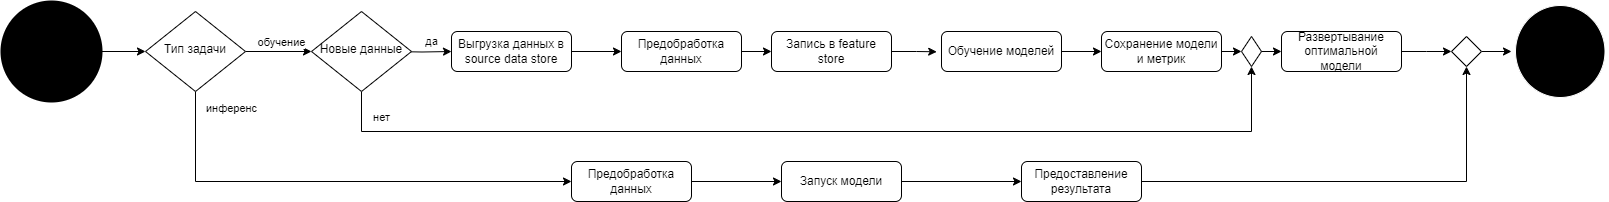

The diagram above was exported from draw.io. Its source (the exported page's mxGraphModel, read from the mxfile embedded in the PNG):
<mxGraphModel dx="1562" dy="879" grid="1" gridSize="10" guides="1" tooltips="1" connect="1" arrows="1" fold="1" page="1" pageScale="1" pageWidth="827" pageHeight="1169" math="0" shadow="0">
  <root>
    <mxCell id="WIyWlLk6GJQsqaUBKTNV-0" />
    <mxCell id="WIyWlLk6GJQsqaUBKTNV-1" parent="WIyWlLk6GJQsqaUBKTNV-0" />
    <mxCell id="m3WnHlsH0RquivbfJJxf-20" style="edgeStyle=orthogonalEdgeStyle;rounded=0;orthogonalLoop=1;jettySize=auto;html=1;exitX=1;exitY=0.5;exitDx=0;exitDy=0;entryX=0;entryY=0.5;entryDx=0;entryDy=0;" parent="WIyWlLk6GJQsqaUBKTNV-1" source="WIyWlLk6GJQsqaUBKTNV-7" target="m3WnHlsH0RquivbfJJxf-7" edge="1">
      <mxGeometry relative="1" as="geometry" />
    </mxCell>
    <mxCell id="WIyWlLk6GJQsqaUBKTNV-7" value="Выгрузка данных в source data store" style="rounded=1;whiteSpace=wrap;html=1;fontSize=12;glass=0;strokeWidth=1;shadow=0;" parent="WIyWlLk6GJQsqaUBKTNV-1" vertex="1">
      <mxGeometry x="620" y="80" width="120" height="40" as="geometry" />
    </mxCell>
    <mxCell id="m3WnHlsH0RquivbfJJxf-4" value="обучение" style="edgeStyle=orthogonalEdgeStyle;rounded=0;orthogonalLoop=1;jettySize=auto;html=1;entryX=0;entryY=0.5;entryDx=0;entryDy=0;verticalAlign=bottom;" parent="WIyWlLk6GJQsqaUBKTNV-1" source="WIyWlLk6GJQsqaUBKTNV-10" target="m3WnHlsH0RquivbfJJxf-18" edge="1">
      <mxGeometry x="0.0909" relative="1" as="geometry">
        <mxPoint x="460" y="100" as="targetPoint" />
        <mxPoint as="offset" />
      </mxGeometry>
    </mxCell>
    <mxCell id="m3WnHlsH0RquivbfJJxf-13" value="инференс" style="edgeStyle=orthogonalEdgeStyle;rounded=0;orthogonalLoop=1;jettySize=auto;html=1;" parent="WIyWlLk6GJQsqaUBKTNV-1" source="WIyWlLk6GJQsqaUBKTNV-10" edge="1">
      <mxGeometry x="-0.9254" y="36" relative="1" as="geometry">
        <mxPoint x="740" y="230" as="targetPoint" />
        <Array as="points">
          <mxPoint x="364" y="230" />
        </Array>
        <mxPoint as="offset" />
      </mxGeometry>
    </mxCell>
    <mxCell id="WIyWlLk6GJQsqaUBKTNV-10" value="Тип задачи" style="rhombus;whiteSpace=wrap;html=1;shadow=0;fontFamily=Helvetica;fontSize=12;align=center;strokeWidth=1;spacing=6;spacingTop=-4;" parent="WIyWlLk6GJQsqaUBKTNV-1" vertex="1">
      <mxGeometry x="314" y="60" width="100" height="80" as="geometry" />
    </mxCell>
    <mxCell id="m3WnHlsH0RquivbfJJxf-32" style="edgeStyle=orthogonalEdgeStyle;rounded=0;orthogonalLoop=1;jettySize=auto;html=1;" parent="WIyWlLk6GJQsqaUBKTNV-1" source="WIyWlLk6GJQsqaUBKTNV-12" target="m3WnHlsH0RquivbfJJxf-30" edge="1">
      <mxGeometry relative="1" as="geometry" />
    </mxCell>
    <mxCell id="WIyWlLk6GJQsqaUBKTNV-12" value="Предобработка данных" style="rounded=1;whiteSpace=wrap;html=1;fontSize=12;glass=0;strokeWidth=1;shadow=0;" parent="WIyWlLk6GJQsqaUBKTNV-1" vertex="1">
      <mxGeometry x="740" y="210" width="120" height="40" as="geometry" />
    </mxCell>
    <mxCell id="m3WnHlsH0RquivbfJJxf-1" style="edgeStyle=orthogonalEdgeStyle;rounded=0;orthogonalLoop=1;jettySize=auto;html=1;entryX=0;entryY=0.5;entryDx=0;entryDy=0;" parent="WIyWlLk6GJQsqaUBKTNV-1" source="m3WnHlsH0RquivbfJJxf-0" target="WIyWlLk6GJQsqaUBKTNV-10" edge="1">
      <mxGeometry relative="1" as="geometry">
        <mxPoint x="170" y="100" as="targetPoint" />
      </mxGeometry>
    </mxCell>
    <mxCell id="m3WnHlsH0RquivbfJJxf-0" value="" style="strokeWidth=2;html=1;shape=mxgraph.flowchart.start_2;whiteSpace=wrap;fillColor=#000000;" parent="WIyWlLk6GJQsqaUBKTNV-1" vertex="1">
      <mxGeometry x="170" y="50" width="100" height="100" as="geometry" />
    </mxCell>
    <mxCell id="m3WnHlsH0RquivbfJJxf-15" value="да" style="edgeStyle=orthogonalEdgeStyle;rounded=0;orthogonalLoop=1;jettySize=auto;html=1;exitX=1;exitY=0.5;exitDx=0;exitDy=0;entryX=0;entryY=0.5;entryDx=0;entryDy=0;" parent="WIyWlLk6GJQsqaUBKTNV-1" target="WIyWlLk6GJQsqaUBKTNV-7" edge="1">
      <mxGeometry x="0.3389" y="10" relative="1" as="geometry">
        <mxPoint x="560" y="100" as="sourcePoint" />
        <mxPoint as="offset" />
      </mxGeometry>
    </mxCell>
    <mxCell id="m3WnHlsH0RquivbfJJxf-5" value="" style="ellipse;html=1;shape=endState;fillColor=#000000;strokeColor=#FFFFFF;" parent="WIyWlLk6GJQsqaUBKTNV-1" vertex="1">
      <mxGeometry x="1680" y="50" width="97.5" height="100" as="geometry" />
    </mxCell>
    <mxCell id="m3WnHlsH0RquivbfJJxf-21" style="edgeStyle=orthogonalEdgeStyle;rounded=0;orthogonalLoop=1;jettySize=auto;html=1;entryX=0;entryY=0.5;entryDx=0;entryDy=0;" parent="WIyWlLk6GJQsqaUBKTNV-1" source="m3WnHlsH0RquivbfJJxf-7" target="m3WnHlsH0RquivbfJJxf-9" edge="1">
      <mxGeometry relative="1" as="geometry" />
    </mxCell>
    <mxCell id="m3WnHlsH0RquivbfJJxf-7" value="Предобработка данных" style="rounded=1;whiteSpace=wrap;html=1;fontSize=12;glass=0;strokeWidth=1;shadow=0;" parent="WIyWlLk6GJQsqaUBKTNV-1" vertex="1">
      <mxGeometry x="790" y="80" width="120" height="40" as="geometry" />
    </mxCell>
    <mxCell id="m3WnHlsH0RquivbfJJxf-23" style="edgeStyle=orthogonalEdgeStyle;rounded=0;orthogonalLoop=1;jettySize=auto;html=1;entryX=-0.04;entryY=0.507;entryDx=0;entryDy=0;entryPerimeter=0;" parent="WIyWlLk6GJQsqaUBKTNV-1" source="m3WnHlsH0RquivbfJJxf-9" target="m3WnHlsH0RquivbfJJxf-22" edge="1">
      <mxGeometry relative="1" as="geometry" />
    </mxCell>
    <mxCell id="m3WnHlsH0RquivbfJJxf-9" value="Запись в feature store" style="rounded=1;whiteSpace=wrap;html=1;fontSize=12;glass=0;strokeWidth=1;shadow=0;" parent="WIyWlLk6GJQsqaUBKTNV-1" vertex="1">
      <mxGeometry x="940" y="80" width="120" height="40" as="geometry" />
    </mxCell>
    <mxCell id="m3WnHlsH0RquivbfJJxf-37" value="нет" style="edgeStyle=orthogonalEdgeStyle;rounded=0;orthogonalLoop=1;jettySize=auto;html=1;exitX=0.5;exitY=1;exitDx=0;exitDy=0;entryX=0.5;entryY=1;entryDx=0;entryDy=0;" parent="WIyWlLk6GJQsqaUBKTNV-1" source="m3WnHlsH0RquivbfJJxf-18" target="sUtNlQ-Y8k6wk9oWnuGr-2" edge="1">
      <mxGeometry x="-0.9474" y="20" relative="1" as="geometry">
        <mxPoint x="1380" y="160" as="targetPoint" />
        <mxPoint x="520" y="160" as="sourcePoint" />
        <Array as="points">
          <mxPoint x="530" y="180" />
          <mxPoint x="1420" y="180" />
        </Array>
        <mxPoint as="offset" />
      </mxGeometry>
    </mxCell>
    <mxCell id="m3WnHlsH0RquivbfJJxf-18" value="Новые данные" style="rhombus;whiteSpace=wrap;html=1;shadow=0;fontFamily=Helvetica;fontSize=12;align=center;strokeWidth=1;spacing=6;spacingTop=-4;" parent="WIyWlLk6GJQsqaUBKTNV-1" vertex="1">
      <mxGeometry x="480" y="60" width="100" height="80" as="geometry" />
    </mxCell>
    <mxCell id="m3WnHlsH0RquivbfJJxf-26" style="edgeStyle=orthogonalEdgeStyle;rounded=0;orthogonalLoop=1;jettySize=auto;html=1;entryX=0;entryY=0.5;entryDx=0;entryDy=0;" parent="WIyWlLk6GJQsqaUBKTNV-1" source="m3WnHlsH0RquivbfJJxf-22" target="m3WnHlsH0RquivbfJJxf-25" edge="1">
      <mxGeometry relative="1" as="geometry">
        <mxPoint x="1260" y="100" as="targetPoint" />
      </mxGeometry>
    </mxCell>
    <mxCell id="m3WnHlsH0RquivbfJJxf-22" value="Обучение моделей" style="rounded=1;whiteSpace=wrap;html=1;fontSize=12;glass=0;strokeWidth=1;shadow=0;" parent="WIyWlLk6GJQsqaUBKTNV-1" vertex="1">
      <mxGeometry x="1110" y="80" width="120" height="40" as="geometry" />
    </mxCell>
    <mxCell id="sUtNlQ-Y8k6wk9oWnuGr-3" style="edgeStyle=orthogonalEdgeStyle;rounded=0;orthogonalLoop=1;jettySize=auto;html=1;exitX=1;exitY=0.5;exitDx=0;exitDy=0;entryX=0;entryY=0.5;entryDx=0;entryDy=0;" edge="1" parent="WIyWlLk6GJQsqaUBKTNV-1" source="m3WnHlsH0RquivbfJJxf-25" target="sUtNlQ-Y8k6wk9oWnuGr-2">
      <mxGeometry relative="1" as="geometry" />
    </mxCell>
    <mxCell id="m3WnHlsH0RquivbfJJxf-25" value="Сохранение модели&lt;br&gt;и метрик" style="rounded=1;whiteSpace=wrap;html=1;fontSize=12;glass=0;strokeWidth=1;shadow=0;" parent="WIyWlLk6GJQsqaUBKTNV-1" vertex="1">
      <mxGeometry x="1270" y="80" width="120" height="40" as="geometry" />
    </mxCell>
    <mxCell id="m3WnHlsH0RquivbfJJxf-29" style="edgeStyle=orthogonalEdgeStyle;rounded=0;orthogonalLoop=1;jettySize=auto;html=1;" parent="WIyWlLk6GJQsqaUBKTNV-1" source="m3WnHlsH0RquivbfJJxf-27" edge="1">
      <mxGeometry relative="1" as="geometry">
        <mxPoint x="1620" y="100" as="targetPoint" />
      </mxGeometry>
    </mxCell>
    <mxCell id="m3WnHlsH0RquivbfJJxf-27" value="Развертывание оптимальной модели" style="rounded=1;whiteSpace=wrap;html=1;fontSize=12;glass=0;strokeWidth=1;shadow=0;" parent="WIyWlLk6GJQsqaUBKTNV-1" vertex="1">
      <mxGeometry x="1450" y="80" width="120" height="40" as="geometry" />
    </mxCell>
    <mxCell id="m3WnHlsH0RquivbfJJxf-33" style="edgeStyle=orthogonalEdgeStyle;rounded=0;orthogonalLoop=1;jettySize=auto;html=1;" parent="WIyWlLk6GJQsqaUBKTNV-1" source="m3WnHlsH0RquivbfJJxf-30" target="m3WnHlsH0RquivbfJJxf-31" edge="1">
      <mxGeometry relative="1" as="geometry" />
    </mxCell>
    <mxCell id="m3WnHlsH0RquivbfJJxf-30" value="Запуск модели" style="rounded=1;whiteSpace=wrap;html=1;fontSize=12;glass=0;strokeWidth=1;shadow=0;" parent="WIyWlLk6GJQsqaUBKTNV-1" vertex="1">
      <mxGeometry x="950" y="210" width="120" height="40" as="geometry" />
    </mxCell>
    <mxCell id="m3WnHlsH0RquivbfJJxf-34" style="edgeStyle=orthogonalEdgeStyle;rounded=0;orthogonalLoop=1;jettySize=auto;html=1;exitX=1;exitY=0.5;exitDx=0;exitDy=0;" parent="WIyWlLk6GJQsqaUBKTNV-1" source="m3WnHlsH0RquivbfJJxf-31" target="m3WnHlsH0RquivbfJJxf-35" edge="1">
      <mxGeometry relative="1" as="geometry">
        <mxPoint x="1640" y="130" as="targetPoint" />
        <Array as="points">
          <mxPoint x="1635" y="230" />
        </Array>
      </mxGeometry>
    </mxCell>
    <mxCell id="m3WnHlsH0RquivbfJJxf-31" value="Предоставление результата" style="rounded=1;whiteSpace=wrap;html=1;fontSize=12;glass=0;strokeWidth=1;shadow=0;" parent="WIyWlLk6GJQsqaUBKTNV-1" vertex="1">
      <mxGeometry x="1190" y="210" width="120" height="40" as="geometry" />
    </mxCell>
    <mxCell id="m3WnHlsH0RquivbfJJxf-36" style="edgeStyle=orthogonalEdgeStyle;rounded=0;orthogonalLoop=1;jettySize=auto;html=1;entryX=0;entryY=0.5;entryDx=0;entryDy=0;" parent="WIyWlLk6GJQsqaUBKTNV-1" source="m3WnHlsH0RquivbfJJxf-35" target="m3WnHlsH0RquivbfJJxf-5" edge="1">
      <mxGeometry relative="1" as="geometry" />
    </mxCell>
    <mxCell id="m3WnHlsH0RquivbfJJxf-35" value="" style="rhombus;" parent="WIyWlLk6GJQsqaUBKTNV-1" vertex="1">
      <mxGeometry x="1620" y="85" width="30" height="30" as="geometry" />
    </mxCell>
    <mxCell id="sUtNlQ-Y8k6wk9oWnuGr-4" style="edgeStyle=orthogonalEdgeStyle;rounded=0;orthogonalLoop=1;jettySize=auto;html=1;exitX=1;exitY=0.5;exitDx=0;exitDy=0;entryX=0;entryY=0.5;entryDx=0;entryDy=0;" edge="1" parent="WIyWlLk6GJQsqaUBKTNV-1" source="sUtNlQ-Y8k6wk9oWnuGr-2" target="m3WnHlsH0RquivbfJJxf-27">
      <mxGeometry relative="1" as="geometry" />
    </mxCell>
    <mxCell id="sUtNlQ-Y8k6wk9oWnuGr-2" value="" style="rhombus;" vertex="1" parent="WIyWlLk6GJQsqaUBKTNV-1">
      <mxGeometry x="1410" y="85" width="20" height="30" as="geometry" />
    </mxCell>
  </root>
</mxGraphModel>